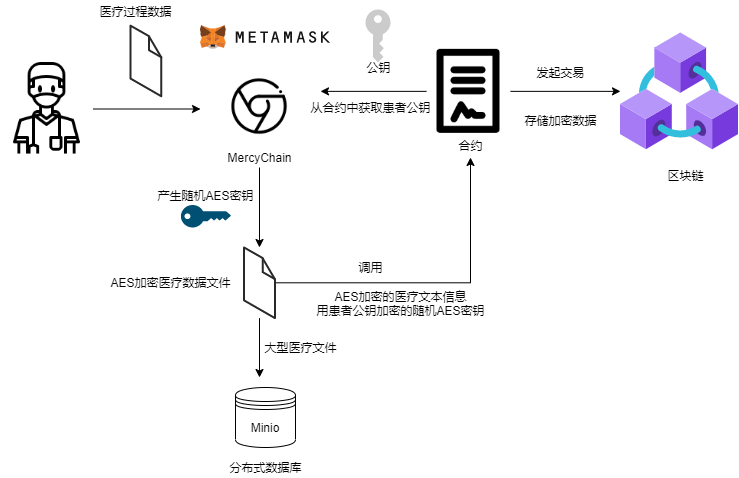

The diagram above was exported from draw.io. Its source (the exported page's mxGraphModel, read from the mxfile embedded in the PNG):
<mxGraphModel dx="1422" dy="714" grid="1" gridSize="10" guides="1" tooltips="1" connect="1" arrows="1" fold="1" page="1" pageScale="1" pageWidth="827" pageHeight="1169" math="0" shadow="0">
  <root>
    <mxCell id="0" />
    <mxCell id="1" parent="0" />
    <mxCell id="nX9B1YU0bdHCZXcHwu4c-2" value="" style="aspect=fixed;html=1;points=[];align=center;image;fontSize=12;image=img/lib/azure2/blockchain/Azure_Blockchain_Service.svg;" vertex="1" parent="1">
      <mxGeometry x="750" y="224.86" width="118" height="118" as="geometry" />
    </mxCell>
    <mxCell id="nX9B1YU0bdHCZXcHwu4c-4" value="" style="shape=image;html=1;verticalAlign=top;verticalLabelPosition=bottom;labelBackgroundColor=#ffffff;imageAspect=0;aspect=fixed;image=https://cdn2.iconfinder.com/data/icons/social-media-2198/64/chrome_social_media_network-128.png" vertex="1" parent="1">
      <mxGeometry x="340" y="250" width="98" height="98" as="geometry" />
    </mxCell>
    <mxCell id="nX9B1YU0bdHCZXcHwu4c-19" style="edgeStyle=orthogonalEdgeStyle;rounded=0;orthogonalLoop=1;jettySize=auto;html=1;" edge="1" parent="1" source="nX9B1YU0bdHCZXcHwu4c-5" target="nX9B1YU0bdHCZXcHwu4c-2">
      <mxGeometry relative="1" as="geometry" />
    </mxCell>
    <mxCell id="nX9B1YU0bdHCZXcHwu4c-39" style="edgeStyle=orthogonalEdgeStyle;rounded=0;orthogonalLoop=1;jettySize=auto;html=1;" edge="1" parent="1" source="nX9B1YU0bdHCZXcHwu4c-5">
      <mxGeometry relative="1" as="geometry">
        <mxPoint x="450" y="283.86" as="targetPoint" />
      </mxGeometry>
    </mxCell>
    <mxCell id="nX9B1YU0bdHCZXcHwu4c-5" value="" style="shape=image;html=1;verticalAlign=top;verticalLabelPosition=bottom;labelBackgroundColor=#ffffff;imageAspect=0;aspect=fixed;image=https://cdn3.iconfinder.com/data/icons/kicon-business/24/agreement-128.png" vertex="1" parent="1">
      <mxGeometry x="556" y="241.86" width="84" height="84" as="geometry" />
    </mxCell>
    <mxCell id="nX9B1YU0bdHCZXcHwu4c-7" value="" style="shape=image;verticalLabelPosition=bottom;labelBackgroundColor=#ffffff;verticalAlign=top;aspect=fixed;imageAspect=0;image=data:image/svg+xml,(base64 omitted: 16308 chars);" vertex="1" parent="1">
      <mxGeometry x="330" y="218.14999999999998" width="130" height="23.71" as="geometry" />
    </mxCell>
    <mxCell id="nX9B1YU0bdHCZXcHwu4c-45" style="edgeStyle=orthogonalEdgeStyle;rounded=0;orthogonalLoop=1;jettySize=auto;html=1;" edge="1" parent="1" source="nX9B1YU0bdHCZXcHwu4c-16" target="nX9B1YU0bdHCZXcHwu4c-41">
      <mxGeometry relative="1" as="geometry" />
    </mxCell>
    <mxCell id="nX9B1YU0bdHCZXcHwu4c-16" value="MercyChain" style="text;html=1;align=center;verticalAlign=middle;resizable=0;points=[];autosize=1;strokeColor=none;" vertex="1" parent="1">
      <mxGeometry x="349" y="340" width="80" height="20" as="geometry" />
    </mxCell>
    <mxCell id="nX9B1YU0bdHCZXcHwu4c-22" value="合约" style="text;html=1;align=center;verticalAlign=middle;resizable=0;points=[];autosize=1;strokeColor=none;" vertex="1" parent="1">
      <mxGeometry x="580" y="328" width="40" height="20" as="geometry" />
    </mxCell>
    <mxCell id="nX9B1YU0bdHCZXcHwu4c-23" value="发起交易" style="text;html=1;align=center;verticalAlign=middle;resizable=0;points=[];autosize=1;strokeColor=none;" vertex="1" parent="1">
      <mxGeometry x="660" y="255" width="60" height="20" as="geometry" />
    </mxCell>
    <mxCell id="nX9B1YU0bdHCZXcHwu4c-29" value="" style="pointerEvents=1;shadow=0;dashed=0;html=1;strokeColor=none;labelPosition=center;verticalLabelPosition=bottom;verticalAlign=top;outlineConnect=0;align=center;shape=mxgraph.office.security.key_permissions;fillColor=#CCCBCB;" vertex="1" parent="1">
      <mxGeometry x="495" y="202" width="25" height="53" as="geometry" />
    </mxCell>
    <mxCell id="nX9B1YU0bdHCZXcHwu4c-30" value="公钥" style="text;html=1;align=center;verticalAlign=middle;resizable=0;points=[];autosize=1;strokeColor=none;" vertex="1" parent="1">
      <mxGeometry x="487.5" y="250" width="40" height="20" as="geometry" />
    </mxCell>
    <mxCell id="nX9B1YU0bdHCZXcHwu4c-33" value="区块链" style="text;html=1;align=center;verticalAlign=middle;resizable=0;points=[];autosize=1;strokeColor=none;" vertex="1" parent="1">
      <mxGeometry x="790" y="357.5" width="50" height="20" as="geometry" />
    </mxCell>
    <mxCell id="nX9B1YU0bdHCZXcHwu4c-35" style="edgeStyle=orthogonalEdgeStyle;rounded=0;orthogonalLoop=1;jettySize=auto;html=1;" edge="1" parent="1" source="nX9B1YU0bdHCZXcHwu4c-34">
      <mxGeometry relative="1" as="geometry">
        <mxPoint x="330" y="301.5" as="targetPoint" />
      </mxGeometry>
    </mxCell>
    <mxCell id="nX9B1YU0bdHCZXcHwu4c-34" value="" style="shape=image;html=1;verticalAlign=top;verticalLabelPosition=bottom;labelBackgroundColor=#ffffff;imageAspect=0;aspect=fixed;image=https://cdn2.iconfinder.com/data/icons/covid-19/64/30-Doctor-128.png" vertex="1" parent="1">
      <mxGeometry x="130" y="255" width="93" height="93" as="geometry" />
    </mxCell>
    <mxCell id="nX9B1YU0bdHCZXcHwu4c-36" value="" style="verticalLabelPosition=bottom;html=1;verticalAlign=top;strokeWidth=1;align=center;outlineConnect=0;dashed=0;outlineConnect=0;shape=mxgraph.aws3d.file;aspect=fixed;strokeColor=#292929;" vertex="1" parent="1">
      <mxGeometry x="260" y="218.15" width="30.8" height="70.6" as="geometry" />
    </mxCell>
    <mxCell id="nX9B1YU0bdHCZXcHwu4c-37" value="医疗过程数据" style="text;html=1;align=center;verticalAlign=middle;resizable=0;points=[];autosize=1;strokeColor=none;" vertex="1" parent="1">
      <mxGeometry x="220.4" y="193.5" width="90" height="20" as="geometry" />
    </mxCell>
    <mxCell id="nX9B1YU0bdHCZXcHwu4c-40" value="从合约中获取患者公钥" style="text;html=1;align=center;verticalAlign=middle;resizable=0;points=[];autosize=1;strokeColor=none;" vertex="1" parent="1">
      <mxGeometry x="430" y="290" width="140" height="20" as="geometry" />
    </mxCell>
    <mxCell id="nX9B1YU0bdHCZXcHwu4c-55" style="edgeStyle=orthogonalEdgeStyle;rounded=0;orthogonalLoop=1;jettySize=auto;html=1;" edge="1" parent="1" source="nX9B1YU0bdHCZXcHwu4c-41">
      <mxGeometry relative="1" as="geometry">
        <mxPoint x="389" y="570" as="targetPoint" />
      </mxGeometry>
    </mxCell>
    <mxCell id="nX9B1YU0bdHCZXcHwu4c-57" style="edgeStyle=orthogonalEdgeStyle;rounded=0;orthogonalLoop=1;jettySize=auto;html=1;" edge="1" parent="1" source="nX9B1YU0bdHCZXcHwu4c-41">
      <mxGeometry relative="1" as="geometry">
        <mxPoint x="600" y="350" as="targetPoint" />
      </mxGeometry>
    </mxCell>
    <mxCell id="nX9B1YU0bdHCZXcHwu4c-41" value="" style="verticalLabelPosition=bottom;html=1;verticalAlign=top;strokeWidth=1;align=center;outlineConnect=0;dashed=0;outlineConnect=0;shape=mxgraph.aws3d.file;aspect=fixed;strokeColor=#292929;" vertex="1" parent="1">
      <mxGeometry x="373.6" y="440" width="30.8" height="70.6" as="geometry" />
    </mxCell>
    <mxCell id="nX9B1YU0bdHCZXcHwu4c-46" value="产生随机AES密钥" style="text;html=1;align=center;verticalAlign=middle;resizable=0;points=[];autosize=1;strokeColor=none;" vertex="1" parent="1">
      <mxGeometry x="280" y="377.5" width="110" height="20" as="geometry" />
    </mxCell>
    <mxCell id="nX9B1YU0bdHCZXcHwu4c-48" value="" style="points=[[0,0.5,0],[0.24,0,0],[0.5,0.28,0],[0.995,0.475,0],[0.5,0.72,0],[0.24,1,0]];verticalLabelPosition=bottom;html=1;verticalAlign=top;aspect=fixed;align=center;pointerEvents=1;shape=mxgraph.cisco19.key;fillColor=#005073;strokeColor=none;" vertex="1" parent="1">
      <mxGeometry x="310.4" y="397.5" width="50" height="22.5" as="geometry" />
    </mxCell>
    <mxCell id="nX9B1YU0bdHCZXcHwu4c-52" value="AES加密医疗数据文件" style="text;html=1;align=center;verticalAlign=middle;resizable=0;points=[];autosize=1;strokeColor=none;" vertex="1" parent="1">
      <mxGeometry x="235" y="465.3" width="130" height="20" as="geometry" />
    </mxCell>
    <mxCell id="nX9B1YU0bdHCZXcHwu4c-53" value="Minio" style="shape=datastore;whiteSpace=wrap;html=1;" vertex="1" parent="1">
      <mxGeometry x="365" y="580" width="60" height="60" as="geometry" />
    </mxCell>
    <mxCell id="nX9B1YU0bdHCZXcHwu4c-54" value="分布式数据库" style="text;html=1;align=center;verticalAlign=middle;resizable=0;points=[];autosize=1;strokeColor=none;" vertex="1" parent="1">
      <mxGeometry x="350" y="650" width="90" height="20" as="geometry" />
    </mxCell>
    <mxCell id="nX9B1YU0bdHCZXcHwu4c-56" value="大型医疗文件" style="text;html=1;align=center;verticalAlign=middle;resizable=0;points=[];autosize=1;strokeColor=none;" vertex="1" parent="1">
      <mxGeometry x="385" y="530" width="90" height="20" as="geometry" />
    </mxCell>
    <mxCell id="nX9B1YU0bdHCZXcHwu4c-60" value="调用" style="text;html=1;align=center;verticalAlign=middle;resizable=0;points=[];autosize=1;strokeColor=none;" vertex="1" parent="1">
      <mxGeometry x="480" y="450" width="40" height="20" as="geometry" />
    </mxCell>
    <mxCell id="nX9B1YU0bdHCZXcHwu4c-61" value="存储加密数据" style="text;html=1;align=center;verticalAlign=middle;resizable=0;points=[];autosize=1;strokeColor=none;" vertex="1" parent="1">
      <mxGeometry x="645" y="303" width="90" height="20" as="geometry" />
    </mxCell>
    <mxCell id="nX9B1YU0bdHCZXcHwu4c-62" value="AES加密的医疗文本信息&lt;br&gt;用患者公钥加密的随机AES密钥" style="text;html=1;align=center;verticalAlign=middle;resizable=0;points=[];autosize=1;strokeColor=none;" vertex="1" parent="1">
      <mxGeometry x="440" y="480.6" width="180" height="30" as="geometry" />
    </mxCell>
  </root>
</mxGraphModel>